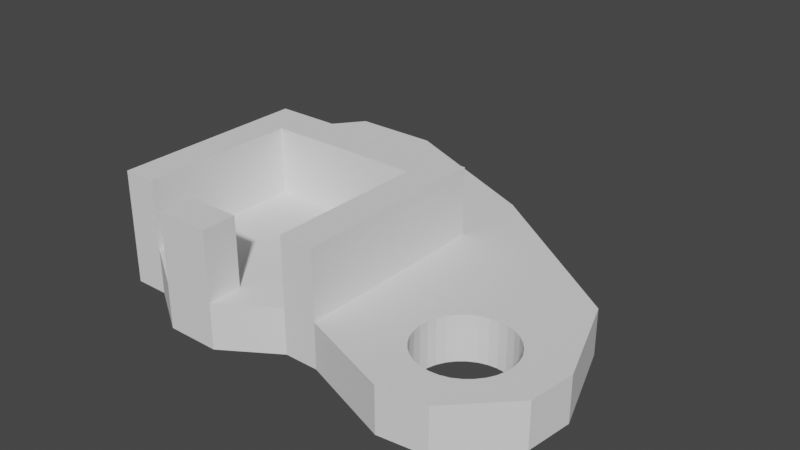 # Source: 2ButtonMount.blend  (saved by Blender 2.90.8; exported with 4.5.12 LTS)
import bpy
from mathutils import Matrix  # noqa: F401  (used for matrix-valued properties, if any)

bpy.ops.wm.read_factory_settings(use_empty=True)
scene = bpy.context.scene
scene.name = 'Scene'

# ---- collections
col_collection = bpy.data.collections.new('Collection'); scene.collection.children.link(col_collection)

# ---- world
world_world = bpy.data.worlds.new('World'); scene.world = world_world
world_world.use_nodes = True; world_world.node_tree.nodes.clear()
_N = world_world.node_tree.nodes; _L = world_world.node_tree.links
n0 = _N.new('ShaderNodeOutputWorld'); n0.name = 'World Output'; n0.location = (300, 300)
n1 = _N.new('ShaderNodeBackground'); n1.name = 'Background'; n1.location = (10, 300)
n1.inputs[0].default_value = (0.05088, 0.05088, 0.05088, 1.0)
_L.new(n1.outputs[0], n0.inputs[0])
n0.is_active_output = True
world_world.color = (0.05088, 0.05088, 0.05088)
world_world.use_sun_shadow = False
world_world.sun_shadow_jitter_overblur = 0.0

# ---- meshes
me_plane = bpy.data.meshes.new('Plane')
me_plane.from_pydata([(-0.35, -1.225, 0.0), (0.35, -1.225, 0.0), (-0.35, -0.525, 0.0), (0.35, -0.525, 0.0), (0.5, -1.225, 0.0), (0.5, -0.525, 0.0), (1.225, -0.5, 0.0), (-0.5, -0.525, 0.0), (-0.5, -1.225, 0.0), (0.8152, -0.9235, 0.0), (0.8337, -0.8889, 0.0), (1.077, -0.8152, 0.0), (1.039, -0.8038, 0.0), (0.8038, -0.961, 0.0), (1.141, -0.8586, 0.0), (1.111, -1.166, 0.0), (1.077, -1.185, 0.0), (1.166, -0.8889, 0.0), (1.039, -1.196, 0.0), (0.9235, -1.185, 0.0), (0.8, -1.0, 0.0), (0.9235, -0.8152, 0.0), (0.8889, -1.166, 0.0), (1.196, -1.039, 0.0), (1.141, -1.141, 0.0), (1.185, -1.077, 0.0), (1.2, -1.0, 0.0), (0.8586, -0.8586, 0.0), (0.8889, -0.8337, 0.0), (1.0, -1.2, 0.0), (1.0, -0.8, 0.0), (1.196, -0.961, 0.0), (1.111, -0.8337, 0.0), (1.185, -0.9235, 0.0), (0.8152, -1.077, 0.0), (0.8337, -1.111, 0.0), (0.8038, -1.039, 0.0), (0.8586, -1.141, 0.0), (0.961, -1.196, 0.0), (1.166, -1.111, 0.0), (0.961, -0.8038, 0.0), (0.5, -0.35, 0.2), (-0.35, -1.225, 0.2), (-0.35, -0.525, 0.2), (0.35, -1.225, 0.2), (0.35, -0.525, 0.2), (1.225, -0.5, 0.2), (0.5, -0.525, 0.2), (0.5, -1.225, 0.2), (-0.5, -1.225, 0.2), (-0.5, -0.525, 0.2), (0.8337, -0.8889, 0.2), (0.8152, -0.9235, 0.2), (1.077, -0.8152, 0.2), (1.039, -0.8038, 0.2), (0.8038, -0.961, 0.2), (1.0, -0.8, 0.2), (1.141, -0.8586, 0.2), (1.111, -0.8337, 0.2), (1.077, -1.185, 0.2), (1.111, -1.166, 0.2), (1.166, -0.8889, 0.2), (1.039, -1.196, 0.2), (0.8, -1.0, 0.2), (0.8038, -1.039, 0.2), (0.9235, -0.8152, 0.2), (0.8889, -0.8337, 0.2), (0.8889, -1.166, 0.2), (0.9235, -1.185, 0.2), (1.196, -1.039, 0.2), (1.2, -1.0, 0.2), (1.141, -1.141, 0.2), (1.185, -1.077, 0.2), (1.166, -1.111, 0.2), (0.8586, -0.8586, 0.2), (1.0, -1.2, 0.2), (1.196, -0.961, 0.2), (1.185, -0.9235, 0.2), (0.8152, -1.077, 0.2), (0.8337, -1.111, 0.2), (0.8586, -1.141, 0.2), (0.961, -1.196, 0.2), (0.961, -0.8038, 0.2), (0.5, -0.35, 0.5), (-0.35, -1.225, 0.5), (-0.35, -0.525, 0.5), (0.35, -0.525, 0.5), (0.35, -1.225, 0.5), (0.5, -0.525, 0.5), (0.5, -1.225, 0.5), (-0.5, -1.225, 0.5), (-0.5, -0.525, 0.5), (0.9125, -1.375, 0.0), (1.375, -0.9125, 0.0), (0.9125, -1.375, 0.2), (1.375, -0.9125, 0.2), (0.5, -1.225, 0.35), (0.5, -1.225, 0.1), (1.119, -1.35, 0.0), (1.35, -1.119, 0.0), (1.119, -1.35, 0.2), (1.35, -1.119, 0.2), (0.1167, -1.225, 0.0), (-0.1167, -1.225, 0.0), (0.1167, -1.225, 0.2), (-0.1167, -1.225, 0.2), (0.1167, -1.375, 0.0), (-0.1167, -1.375, 0.0), (0.1167, -1.375, 0.2), (-0.1167, -1.375, 0.2), (0.1167, -1.225, 0.5), (-0.1167, -1.225, 0.5), (0.1167, -1.375, 0.5), (-0.1167, -1.375, 0.5), (0.35, -0.35, 0.5), (-0.35, -0.35, 0.5), (0.35, -0.35, 0.2), (-0.35, -0.35, 0.2), (-0.5, -0.35, 0.5), (-0.5, -0.35, 0.2), (-0.6487, -0.03902, -2.98e-08), (-0.6487, -0.03902, 0.2), (-0.6525, 1.192e-07, -2.98e-08), (-0.6525, 1.192e-07, 0.2), (-0.6487, 0.03902, -2.98e-08), (-0.6487, 0.03902, 0.2), (-0.376, 0.1848, 2.98e-08), (-0.376, 0.1848, 0.2), (-0.5939, -0.1414, -2.98e-08), (-0.5939, -0.1414, 0.2), (-0.4135, 0.1962, 2.98e-08), (-0.4135, 0.1962, 0.2), (-0.5636, -0.1663, -2.98e-08), (-0.5636, -0.1663, 0.2), (-0.6188, 0.1111, -2.98e-08), (-0.6188, 0.1111, 0.2), (-0.3414, 0.1663, 8.941e-08), (-0.3414, 0.1663, 0.2), (-0.2563, -0.03902, 8.941e-08), (-0.2563, -0.03902, 0.2), (-0.2677, -0.07654, 8.941e-08), (-0.2677, -0.07654, 0.2), (-0.3111, 0.1414, 8.941e-08), (-0.3111, 0.1414, 0.2), (-0.2862, -0.1111, 8.941e-08), (-0.2862, -0.1111, 0.2), (-0.3414, -0.1663, 8.941e-08), (-0.3414, -0.1663, 0.2), (-0.3111, -0.1414, 8.941e-08), (-0.3111, -0.1414, 0.2), (-0.2677, 0.07654, 8.941e-08), (-0.2677, 0.07654, 0.2), (-0.6188, -0.1111, -2.98e-08), (-0.6188, -0.1111, 0.2), (-0.4915, 0.1962, -2.98e-08), (-0.4915, 0.1962, 0.2), (-0.2563, 0.03902, 8.941e-08), (-0.2563, 0.03902, 0.2), (-0.6373, -0.07654, -2.98e-08), (-0.6373, -0.07654, 0.2), (-0.529, -0.1848, -2.98e-08), (-0.529, -0.1848, 0.2), (-0.529, 0.1848, -2.98e-08), (-0.529, 0.1848, 0.2), (-0.5636, 0.1663, -2.98e-08), (-0.5636, 0.1663, 0.2), (-0.4915, -0.1962, -2.98e-08), (-0.4915, -0.1962, 0.2), (-0.4525, 0.2, 2.98e-08), (-0.4525, 0.2, 0.2), (-0.6373, 0.07654, -2.98e-08), (-0.6373, 0.07654, 0.2), (-0.4525, -0.2, -2.98e-08), (-0.4525, -0.2, 0.2), (-0.376, -0.1848, 2.98e-08), (-0.376, -0.1848, 0.2), (-0.2862, 0.1111, 8.941e-08), (-0.2862, 0.1111, 0.2), (-0.4135, -0.1962, -2.98e-08), (-0.4135, -0.1962, 0.2), (-0.5939, 0.1414, -2.98e-08), (-0.5939, 0.1414, 0.2), (-0.2525, 0.0, 8.941e-08), (-0.2525, 0.0, 0.2), (-0.35, -0.35, 0.0), (0.35, -0.35, 0.0), (0.5, -0.35, 0.0), (-0.5, -0.35, 0.0), (-0.2266, 0.327, 0.2), (-0.6243, 0.327, 0.2), (-0.6243, -0.327, 0.2), (-0.7525, 0.1635, 0.2), (-0.7525, -0.1635, 0.2), (-0.2266, 0.327, 0.0), (-0.6243, 0.327, 0.0), (-0.6243, -0.327, 0.0), (-0.7525, 0.1635, 0.0), (-0.7525, -0.1635, 0.0), (0.4992, 0.006326, 0.2), (0.4992, 0.006326, 0.0)], [], [(0, 2, 3, 1, 102, 103), (7, 2, 0, 8), (1, 3, 5, 4), (101, 95, 46, 70, 69, 72, 73, 71, 60, 59, 62, 75, 81, 68, 67, 80, 79, 78, 64, 63, 47, 48, 94, 100), (5, 6, 26, 31, 33, 17, 14, 32, 11, 12, 30, 40, 21, 28, 27, 10, 9, 13, 20), (42, 105, 104, 44, 45, 43), (98, 92, 4, 5, 20, 36, 34, 35, 37, 22, 19, 38, 29, 18, 16, 15, 24, 39, 25, 23, 26, 6, 93, 99), (47, 63, 55, 52, 51, 74, 66, 65, 82, 56, 54, 53, 58, 57, 61, 77, 76, 70, 46), (50, 49, 90, 91), (48, 47, 88, 89, 96), (11, 32, 58, 53), (17, 33, 77, 61), (35, 34, 78, 79), (44, 108, 106, 1), (37, 35, 79, 80), (34, 36, 64, 78), (22, 37, 80, 67), (29, 38, 81, 75), (38, 19, 68, 81), (25, 39, 73, 72), (40, 30, 56, 82), (21, 40, 82, 65), (8, 0, 42, 49), (1, 4, 97, 48, 44), (9, 10, 51, 52), (12, 11, 53, 54), (13, 9, 52, 55), (30, 12, 54, 56), (32, 14, 57, 58), (15, 16, 59, 60), (14, 17, 61, 57), (16, 18, 62, 59), (36, 20, 63, 64), (28, 21, 65, 66), (19, 22, 67, 68), (20, 13, 55, 63), (26, 23, 69, 70), (97, 94, 48), (24, 15, 60, 71), (23, 25, 72, 69), (39, 24, 71, 73), (93, 6, 46, 95), (27, 28, 66, 74), (18, 29, 75, 62), (10, 27, 74, 51), (31, 26, 70, 76), (33, 31, 76, 77), (91, 90, 84, 85), (87, 89, 88, 86), (49, 42, 84, 90), (44, 48, 96, 89, 87), (42, 43, 85, 84), (45, 44, 87, 86), (43, 45, 86, 85), (99, 93, 95, 101), (97, 92, 94), (4, 92, 97), (92, 98, 100, 94), (98, 99, 101, 100), (42, 109, 105), (103, 107, 0), (102, 1, 106), (104, 108, 44), (47, 41, 83, 88), (107, 106, 108, 109), (103, 102, 106, 107), (105, 109, 113, 111), (42, 0, 107, 109), (110, 111, 113, 112), (104, 105, 111, 110), (109, 108, 112, 113), (108, 104, 110, 112), (116, 117, 115, 114), (41, 116, 114, 83), (86, 88, 83, 114), (117, 119, 118, 115), (85, 86, 114, 115), (91, 85, 115, 118), (50, 91, 118, 119), (7, 8, 49, 50), (164, 162, 163, 165), (182, 138, 139, 183), (122, 124, 125, 123), (158, 120, 121, 159), (142, 176, 177, 143), (174, 178, 179, 175), (136, 142, 143, 137), (178, 172, 173, 179), (120, 122, 123, 121), (180, 164, 165, 181), (162, 154, 155, 163), (168, 130, 131, 169), (150, 156, 157, 151), (124, 170, 171, 125), (148, 146, 147, 149), (166, 160, 161, 167), (132, 128, 129, 133), (154, 168, 169, 155), (138, 140, 141, 139), (126, 136, 137, 127), (176, 150, 151, 177), (170, 134, 135, 171), (146, 174, 175, 147), (128, 152, 153, 129), (160, 132, 133, 161), (134, 180, 181, 135), (140, 144, 145, 141), (152, 158, 159, 153), (130, 126, 127, 131), (144, 148, 149, 145), (172, 166, 167, 173), (156, 182, 183, 157), (5, 3, 185, 186), (2, 7, 187, 184), (3, 2, 184, 185), (119, 187, 7, 50), (190, 192, 197, 195), (119, 190, 195, 187), (192, 191, 196, 197), (189, 191, 196, 194), (188, 189, 194, 193), (46, 6, 199, 193, 188, 198), (41, 47, 46, 198), (6, 5, 186, 199), (123, 125, 171, 135, 181, 165, 163, 155, 169, 189, 191, 192, 190, 119, 173, 167, 161, 133, 129, 153, 159, 121), (41, 198, 188, 189, 169, 131, 127, 137, 143, 177, 151, 157, 183, 139, 141, 145, 149, 147, 175, 179, 173, 119, 117, 116), (122, 120, 158, 152, 128, 132, 160, 166, 172, 187, 195, 197, 196, 194, 168, 154, 162, 164, 180, 134, 170, 124), (126, 130, 168, 194, 193, 199, 186, 185, 184, 187, 172, 178, 174, 146, 148, 144, 140, 138, 182, 156, 150, 176, 142, 136)])
_uv = me_plane.uv_layers.new(name='UVMap')
_uv.uv.foreach_set('vector', [0.0, 0.0, 0.0, 1.0, 1.0, 1.0, 1.0, 0.0, 0.6667, 0.0, 0.3333, 0.0, 0.0, 0.0, 0.0, 1.0, 0.0, 0.0, 0.0, 0.0, 1.0, 0.0, 1.0, 1.0, 0.0, 0.0, 0.0, 0.0, 0.0, 0.0, 0.0, 0.0, 0.0, 0.0, 0.0, 0.0, 0.0, 0.0, 0.0, 0.0, 0.0, 0.0, 0.0, 0.0, 0.0, 0.0, 0.0, 0.0, 0.0, 0.0, 0.0, 0.0, 0.0, 0.0, 0.0, 0.0, 0.0, 0.0, 0.0, 0.0, 0.0, 0.0, 0.0, 0.0, 0.0, 0.0, 0.0, 0.0, 0.0, 0.0, 0.0, 0.0, 0.0, 0.0, 0.0, 0.0, 0.0, 0.0, 0.0, 0.0, 0.0, 0.0, 0.0, 0.0, 0.0, 0.0, 0.0, 0.0, 0.0, 0.0, 0.0, 0.0, 0.0, 0.0, 0.0, 0.0, 0.0, 0.0, 0.0, 0.0, 0.0, 0.0, 0.0, 0.0, 0.0, 0.0, 0.0, 0.0, 0.0, 0.0, 0.0, 0.0, 0.0, 0.0, 0.0, 0.0, 0.3333, 0.0, 0.6667, 0.0, 1.0, 0.0, 1.0, 1.0, 0.0, 1.0, 0.0, 0.0, 0.0, 0.0, 0.0, 0.0, 0.0, 0.0, 0.0, 0.0, 0.0, 0.0, 0.0, 0.0, 0.0, 0.0, 0.0, 0.0, 0.0, 0.0, 0.0, 0.0, 0.0, 0.0, 0.0, 0.0, 0.0, 0.0, 0.0, 0.0, 0.0, 0.0, 0.0, 0.0, 0.0, 0.0, 0.0, 0.0, 0.0, 0.0, 0.0, 0.0, 0.0, 0.0, 0.0, 0.0, 0.0, 0.0, 0.0, 0.0, 0.0, 0.0, 0.0, 0.0, 0.0, 0.0, 0.0, 0.0, 0.0, 0.0, 0.0, 0.0, 0.0, 0.0, 0.0, 0.0, 0.0, 0.0, 0.0, 0.0, 0.0, 0.0, 0.0, 0.0, 0.0, 0.0, 0.0, 0.0, 0.0, 0.0, 0.0, 0.0, 0.0, 0.0, 0.0, 0.0, 0.0, 0.0, 0.0, 0.0, 0.0, 0.0, 0.0, 0.0, 0.0, 0.0, 0.0, 0.0, 0.0, 0.0, 0.0, 0.0, 0.0, 0.0, 0.0, 0.0, 0.0, 0.0, 0.0, 0.0, 0.0, 0.0, 0.0, 0.0, 0.0, 0.0, 0.0, 0.0, 0.0, 0.0, 0.0, 0.0, 0.0, 0.0, 0.0, 0.0, 0.0, 0.0, 1.0, 0.0, 0.6667, 0.0, 0.6667, 0.0, 1.0, 0.0, 0.0, 0.0, 0.0, 0.0, 0.0, 0.0, 0.0, 0.0, 0.0, 0.0, 0.0, 0.0, 0.0, 0.0, 0.0, 0.0, 0.0, 0.0, 0.0, 0.0, 0.0, 0.0, 0.0, 0.0, 0.0, 0.0, 0.0, 0.0, 0.0, 0.0, 0.0, 0.0, 0.0, 0.0, 0.0, 0.0, 0.0, 0.0, 0.0, 0.0, 0.0, 0.0, 0.0, 0.0, 0.0, 0.0, 0.0, 0.0, 0.0, 0.0, 0.0, 0.0, 0.0, 0.0, 0.0, 0.0, 0.0, 0.0, 0.0, 0.0, 0.0, 0.0, 0.0, 0.0, 0.0, 0.0, 0.0, 0.0, 0.0, 0.0, 0.0, 0.0, 1.0, 0.0, 0.0, 0.0, 0.0, 0.0, 0.0, 0.0, 1.0, 0.0, 0.0, 0.0, 0.0, 0.0, 0.0, 0.0, 0.0, 0.0, 0.0, 0.0, 0.0, 0.0, 0.0, 0.0, 0.0, 0.0, 0.0, 0.0, 0.0, 0.0, 0.0, 0.0, 0.0, 0.0, 0.0, 0.0, 0.0, 0.0, 0.0, 0.0, 0.0, 0.0, 0.0, 0.0, 0.0, 0.0, 0.0, 0.0, 0.0, 0.0, 0.0, 0.0, 0.0, 0.0, 0.0, 0.0, 0.0, 0.0, 0.0, 0.0, 0.0, 0.0, 0.0, 0.0, 0.0, 0.0, 0.0, 0.0, 0.0, 0.0, 0.0, 0.0, 0.0, 0.0, 0.0, 0.0, 0.0, 0.0, 0.0, 0.0, 0.0, 0.0, 0.0, 0.0, 0.0, 0.0, 0.0, 0.0, 0.0, 0.0, 0.0, 0.0, 0.0, 0.0, 0.0, 0.0, 0.0, 0.0, 0.0, 0.0, 0.0, 0.0, 0.0, 0.0, 0.0, 0.0, 0.0, 0.0, 0.0, 0.0, 0.0, 0.0, 0.0, 0.0, 0.0, 0.0, 0.0, 0.0, 0.0, 0.0, 0.0, 0.0, 0.0, 0.0, 0.0, 0.0, 0.0, 0.0, 0.0, 0.0, 0.0, 0.0, 0.0, 0.0, 0.0, 0.0, 0.0, 0.0, 0.0, 0.0, 0.0, 0.0, 0.0, 0.0, 0.0, 0.0, 0.0, 0.0, 0.0, 0.0, 0.0, 0.0, 0.0, 0.0, 0.0, 0.0, 0.0, 0.0, 0.0, 0.0, 0.0, 0.0, 0.0, 0.0, 0.0, 0.0, 0.0, 0.0, 0.0, 0.0, 0.0, 0.0, 0.0, 0.0, 0.0, 0.0, 0.0, 0.0, 0.0, 0.0, 0.0, 0.0, 0.0, 0.0, 0.0, 0.0, 0.0, 0.0, 0.0, 0.0, 0.0, 0.0, 0.0, 0.0, 0.0, 0.0, 0.0, 0.0, 0.0, 1.0, 1.0, 0.0, 0.0, 0.0, 0.0, 0.0, 1.0, 1.0, 0.0, 0.0, 0.0, 0.0, 0.0, 0.0, 0.0, 0.0, 1.0, 0.0, 0.0, 0.0, 0.0, 0.0, 0.0, 0.0, 1.0, 0.0, 0.0, 0.0, 0.0, 1.0, 0.0, 1.0, 0.0, 0.0, 1.0, 1.0, 1.0, 0.0, 1.0, 0.0, 1.0, 1.0, 0.0, 1.0, 1.0, 1.0, 1.0, 1.0, 0.0, 1.0, 0.0, 0.0, 0.0, 0.0, 0.0, 0.0, 0.0, 0.0, 0.0, 0.0, 0.0, 0.0, 0.0, 0.0, 0.0, 0.0, 0.0, 0.0, 0.0, 0.0, 0.0, 0.0, 0.0, 0.0, 0.0, 0.0, 0.0, 0.0, 0.0, 0.0, 0.0, 0.0, 0.0, 0.0, 0.0, 0.0, 0.0, 0.0, 0.3333, 0.0, 0.3333, 0.0, 0.3333, 0.0, 0.3333, 0.0, 0.0, 0.0, 0.6667, 0.0, 1.0, 0.0, 0.6667, 0.0, 0.6667, 0.0, 0.6667, 0.0, 1.0, 0.0, 0.0, 0.0, 0.0, 0.0, 0.0, 0.0, 0.0, 0.0, 0.3333, 0.0, 0.6667, 0.0, 0.6667, 0.0, 0.3333, 0.0, 0.3333, 0.0, 0.6667, 0.0, 0.6667, 0.0, 0.3333, 0.0, 0.3333, 0.0, 0.3333, 0.0, 0.3333, 0.0, 0.3333, 0.0, 0.0, 0.0, 0.0, 0.0, 0.3333, 0.0, 0.3333, 0.0, 0.6667, 0.0, 0.3333, 0.0, 0.3333, 0.0, 0.6667, 0.0, 0.6667, 0.0, 0.3333, 0.0, 0.3333, 0.0, 0.6667, 0.0, 0.3333, 0.0, 0.6667, 0.0, 0.6667, 0.0, 0.3333, 0.0, 0.6667, 0.0, 0.6667, 0.0, 0.6667, 0.0, 0.6667, 0.0, 0.0, 0.0, 0.0, 0.0, 0.0, 0.0, 0.0, 0.0, 0.0, 0.0, 0.0, 0.0, 0.0, 0.0, 0.0, 0.0, 1.0, 1.0, 0.0, 0.0, 0.0, 0.0, 0.0, 0.0, 0.0, 0.0, 0.0, 0.0, 0.0, 0.0, 0.0, 0.0, 0.0, 1.0, 1.0, 1.0, 0.0, 0.0, 0.0, 0.0, 0.0, 0.0, 0.0, 1.0, 0.0, 0.0, 0.0, 0.0, 0.0, 0.0, 0.0, 0.0, 0.0, 0.0, 0.0, 0.0, 0.0, 0.0, 0.0, 0.0, 0.0, 0.0, 0.0, 0.0, 0.0, 0.0, 0.0, 0.0, 0.0, 0.0, 0.0, 0.0, 0.0, 0.0, 0.0, 0.0, 0.0, 0.0, 0.0, 0.0, 0.0, 0.0, 0.0, 0.0, 0.0, 0.0, 0.0, 0.0, 0.0, 0.0, 0.0, 0.0, 0.0, 0.0, 0.0, 0.0, 0.0, 0.0, 0.0, 0.0, 0.0, 0.0, 0.0, 0.0, 0.0, 0.0, 0.0, 0.0, 0.0, 0.0, 0.0, 0.0, 0.0, 0.0, 0.0, 0.0, 0.0, 0.0, 0.0, 0.0, 0.0, 0.0, 0.0, 0.0, 0.0, 0.0, 0.0, 0.0, 0.0, 0.0, 0.0, 0.0, 0.0, 0.0, 0.0, 0.0, 0.0, 0.0, 0.0, 0.0, 0.0, 0.0, 0.0, 0.0, 0.0, 0.0, 0.0, 0.0, 0.0, 0.0, 0.0, 0.0, 0.0, 0.0, 0.0, 0.0, 0.0, 0.0, 0.0, 0.0, 0.0, 0.0, 0.0, 0.0, 0.0, 0.0, 0.0, 0.0, 0.0, 0.0, 0.0, 0.0, 0.0, 0.0, 0.0, 0.0, 0.0, 0.0, 0.0, 0.0, 0.0, 0.0, 0.0, 0.0, 0.0, 0.0, 0.0, 0.0, 0.0, 0.0, 0.0, 0.0, 0.0, 0.0, 0.0, 0.0, 0.0, 0.0, 0.0, 0.0, 0.0, 0.0, 0.0, 0.0, 0.0, 0.0, 0.0, 0.0, 0.0, 0.0, 0.0, 0.0, 0.0, 0.0, 0.0, 0.0, 0.0, 0.0, 0.0, 0.0, 0.0, 0.0, 0.0, 0.0, 0.0, 0.0, 0.0, 0.0, 0.0, 0.0, 0.0, 0.0, 0.0, 0.0, 0.0, 0.0, 0.0, 0.0, 0.0, 0.0, 0.0, 0.0, 0.0, 0.0, 0.0, 0.0, 0.0, 0.0, 0.0, 0.0, 0.0, 0.0, 0.0, 0.0, 0.0, 0.0, 0.0, 0.0, 0.0, 0.0, 0.0, 0.0, 0.0, 0.0, 0.0, 0.0, 0.0, 0.0, 0.0, 0.0, 0.0, 0.0, 0.0, 0.0, 0.0, 0.0, 0.0, 0.0, 0.0, 0.0, 0.0, 0.0, 0.0, 0.0, 0.0, 0.0, 0.0, 0.0, 0.0, 0.0, 0.0, 0.0, 0.0, 0.0, 0.0, 0.0, 0.0, 0.0, 0.0, 0.0, 0.0, 0.0, 0.0, 0.0, 0.0, 0.0, 0.0, 0.0, 0.0, 0.0, 0.0, 0.0, 0.0, 0.0, 0.0, 0.0, 0.0, 0.0, 0.0, 0.0, 0.0, 0.0, 1.0, 1.0, 1.0, 1.0, 0.0, 0.0, 0.0, 1.0, 0.0, 0.0, 0.0, 0.0, 0.0, 1.0, 1.0, 1.0, 0.0, 1.0, 0.0, 1.0, 1.0, 1.0, 0.0, 0.0, 0.0, 0.0, 0.0, 0.0, 0.0, 0.0, 0.0, 0.0, 0.0, 0.0, 0.0, 0.0, 0.0, 0.0, 0.0, 0.0, 0.0, 0.0, 0.0, 0.0, 0.0, 0.0, 0.0, 0.0, 0.0, 0.0, 0.0, 0.0, 0.0, 0.0, 0.0, 0.0, 0.0, 0.0, 0.0, 0.0, 0.0, 0.0, 0.0, 0.0, 0.0, 0.0, 0.0, 0.0, 0.0, 0.0, 0.0, 0.0, 0.0, 0.0, 0.0, 0.0, 0.0, 0.0, 0.0, 0.0, 0.0, 0.0, 0.0, 0.0, 0.0, 0.0, 0.0, 0.0, 0.0, 0.0, 0.0, 0.0, 0.0, 0.0, 0.0, 0.0, 0.0, 0.0, 0.0, 0.0, 0.0, 0.0, 0.0, 0.0, 0.0, 0.0, 0.0, 0.0, 0.0, 0.0, 0.0, 0.0, 0.0, 0.0, 0.0, 0.0, 0.0, 0.0, 0.0, 0.0, 0.0, 0.0, 0.0, 0.0, 0.0, 0.0, 0.0, 0.0, 0.0, 0.0, 0.0, 0.0, 0.0, 0.0, 0.0, 0.0, 0.0, 0.0, 0.0, 0.0, 0.0, 0.0, 0.0, 0.0, 0.0, 0.0, 0.0, 0.0, 0.0, 0.0, 0.0, 0.0, 0.0, 0.0, 0.0, 0.0, 0.0, 0.0, 0.0, 0.0, 0.0, 0.0, 0.0, 0.0, 0.0, 0.0, 0.0, 0.0, 0.0, 0.0, 0.0, 0.0, 0.0, 0.0, 0.0, 0.0, 0.0, 0.0, 0.0, 0.0, 0.0, 0.0, 0.0, 0.0, 0.0, 0.0, 0.0, 0.0, 0.0, 0.0, 0.0, 0.0, 0.0, 0.0, 0.0, 0.0, 0.0, 0.0, 0.0, 0.0, 0.0, 0.0, 0.0, 0.0, 0.0, 0.0, 0.0, 0.0, 0.0, 0.0, 0.0, 0.0, 0.0, 0.0, 0.0, 0.0, 0.0, 0.0, 0.0, 0.0, 0.0, 0.0, 0.0, 0.0, 0.0, 0.0, 0.0, 0.0, 0.0, 0.0, 0.0, 0.0, 0.0, 0.0, 0.0, 0.0, 0.0, 0.0, 0.0, 0.0, 0.0, 0.0, 0.0, 0.0, 0.0, 0.0, 0.0, 0.0, 1.0, 1.0, 0.0, 1.0, 0.0, 0.0, 0.0, 0.0, 0.0, 0.0, 0.0, 0.0, 0.0, 0.0, 0.0, 0.0, 0.0, 0.0, 0.0, 0.0, 0.0, 0.0, 0.0, 0.0, 0.0, 0.0, 0.0, 0.0, 0.0, 0.0, 0.0, 0.0, 0.0, 0.0])
me_plane.use_remesh_fix_poles = True
me_plane.use_remesh_preserve_attributes = False
me_plane.use_mirror_vertex_groups = False
me_plane.update()

# ---- objects
ob_body = bpy.data.objects.new('Body', me_plane)

# ---- transforms, parenting, visibility, modifiers, constraints
ob_body.location = (0.0, 0.0, 0.0)
ob_body.lineart.crease_threshold = 0.0

# ---- collection membership
col_collection.objects.link(ob_body)

# ---- scene / render settings (as saved in the file)
scene.frame_start = 1; scene.frame_end = 250; scene.frame_set(14)
scene.render.engine = 'BLENDER_EEVEE_NEXT'
scene.cycles.use_denoising = False
scene.cycles.samples = 128
scene.cycles.sampling_pattern = 'TABULATED_SOBOL'
scene.cycles.use_adaptive_sampling = False
scene.cycles.use_light_tree = False
scene.view_settings.view_transform = 'Filmic'
bpy.context.view_layer.update()

# ---- added for rendering (the .blend has no active camera and no usable light): camera, sun
cam_auto = bpy.data.cameras.new('AutoCamera')
cam_auto.lens = 50.0
cam_auto.sensor_width = 36.0
cam_auto.clip_end = 1000.0
ob_auto_camera = bpy.data.objects.new('AutoCamera', cam_auto)
scene.collection.objects.link(ob_auto_camera)
ob_auto_camera.location = (2.87417, -3.59949, 2.30034)
ob_auto_camera.rotation_euler = (1.09748, -7.21219e-08, 0.694738)
scene.camera = ob_auto_camera
light_auto_sun = bpy.data.lights.new('AutoSun', 'SUN')
light_auto_sun.energy = 3.0
light_auto_sun.angle = 0.0523599
ob_auto_sun = bpy.data.objects.new('AutoSun', light_auto_sun)
scene.collection.objects.link(ob_auto_sun)
ob_auto_sun.rotation_euler = (0.872665, 0.174533, 0.523599)
bpy.context.view_layer.update()
